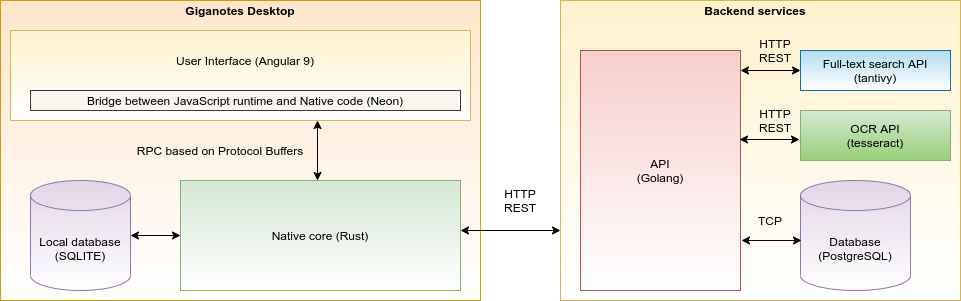

The diagram above was exported from draw.io. Its source (the exported page's mxGraphModel, read from the mxfile embedded in the PNG):
<mxGraphModel dx="1088" dy="797" grid="1" gridSize="10" guides="1" tooltips="1" connect="1" arrows="1" fold="1" page="1" pageScale="1" pageWidth="850" pageHeight="1100" math="0" shadow="0">
  <root>
    <mxCell id="0" />
    <mxCell id="1" parent="0" />
    <mxCell id="GRDDXNCuiIpQRP0X_nHb-2" value="" style="rounded=0;whiteSpace=wrap;html=1;fillColor=#ffe6cc;strokeColor=#d79b00;gradientColor=#ffffff;" parent="1" vertex="1">
      <mxGeometry x="50" y="130" width="480" height="300" as="geometry" />
    </mxCell>
    <mxCell id="GRDDXNCuiIpQRP0X_nHb-6" value="" style="rounded=0;whiteSpace=wrap;html=1;fillColor=#fff2cc;strokeColor=#d6b656;gradientColor=#ffffff;" parent="1" vertex="1">
      <mxGeometry x="60" y="160" width="460" height="90" as="geometry" />
    </mxCell>
    <mxCell id="GRDDXNCuiIpQRP0X_nHb-7" value="Native core (Rust)" style="rounded=0;whiteSpace=wrap;html=1;fillColor=#d5e8d4;strokeColor=#82b366;gradientColor=#ffffff;" parent="1" vertex="1">
      <mxGeometry x="230" y="310" width="280" height="110" as="geometry" />
    </mxCell>
    <mxCell id="GRDDXNCuiIpQRP0X_nHb-9" value="RPC based on Protocol Buffers" style="text;html=1;strokeColor=none;fillColor=none;align=center;verticalAlign=middle;whiteSpace=wrap;rounded=0;" parent="1" vertex="1">
      <mxGeometry x="180" y="270" width="180" height="20" as="geometry" />
    </mxCell>
    <mxCell id="GRDDXNCuiIpQRP0X_nHb-11" value="Local database&lt;br&gt;(SQLITE)" style="shape=cylinder3;whiteSpace=wrap;html=1;boundedLbl=1;backgroundOutline=1;size=15;fillColor=#e1d5e7;strokeColor=#9673a6;gradientColor=#ffffff;" parent="1" vertex="1">
      <mxGeometry x="80" y="310" width="100" height="110" as="geometry" />
    </mxCell>
    <mxCell id="GRDDXNCuiIpQRP0X_nHb-12" value="" style="endArrow=classic;startArrow=classic;html=1;" parent="1" edge="1">
      <mxGeometry width="50" height="50" relative="1" as="geometry">
        <mxPoint x="367" y="310" as="sourcePoint" />
        <mxPoint x="367" y="250" as="targetPoint" />
      </mxGeometry>
    </mxCell>
    <mxCell id="GRDDXNCuiIpQRP0X_nHb-14" value="" style="endArrow=classic;startArrow=classic;html=1;exitX=1;exitY=0.5;exitDx=0;exitDy=0;exitPerimeter=0;entryX=0;entryY=0.5;entryDx=0;entryDy=0;" parent="1" source="GRDDXNCuiIpQRP0X_nHb-11" target="GRDDXNCuiIpQRP0X_nHb-7" edge="1">
      <mxGeometry width="50" height="50" relative="1" as="geometry">
        <mxPoint x="350" y="430" as="sourcePoint" />
        <mxPoint x="400" y="380" as="targetPoint" />
      </mxGeometry>
    </mxCell>
    <mxCell id="GRDDXNCuiIpQRP0X_nHb-15" value="" style="rounded=0;whiteSpace=wrap;html=1;fillColor=#fff2cc;strokeColor=#d6b656;gradientColor=#ffffff;" parent="1" vertex="1">
      <mxGeometry x="610" y="130" width="400" height="300" as="geometry" />
    </mxCell>
    <mxCell id="GRDDXNCuiIpQRP0X_nHb-17" value="" style="endArrow=classic;startArrow=classic;html=1;" parent="1" edge="1">
      <mxGeometry width="50" height="50" relative="1" as="geometry">
        <mxPoint x="510" y="360" as="sourcePoint" />
        <mxPoint x="610" y="360" as="targetPoint" />
      </mxGeometry>
    </mxCell>
    <mxCell id="GRDDXNCuiIpQRP0X_nHb-18" value="HTTP REST" style="text;html=1;strokeColor=none;fillColor=none;align=center;verticalAlign=middle;whiteSpace=wrap;rounded=0;" parent="1" vertex="1">
      <mxGeometry x="550" y="320" width="40" height="20" as="geometry" />
    </mxCell>
    <mxCell id="GRDDXNCuiIpQRP0X_nHb-20" value="API&lt;br&gt;(Golang)" style="rounded=0;whiteSpace=wrap;html=1;fillColor=#f8cecc;strokeColor=#b85450;gradientColor=#ffffff;" parent="1" vertex="1">
      <mxGeometry x="630" y="180" width="160" height="240" as="geometry" />
    </mxCell>
    <mxCell id="GRDDXNCuiIpQRP0X_nHb-21" value="Database&lt;br&gt;(PostgreSQL)" style="shape=cylinder3;whiteSpace=wrap;html=1;boundedLbl=1;backgroundOutline=1;size=15;fillColor=#e1d5e7;strokeColor=#9673a6;gradientColor=#ffffff;" parent="1" vertex="1">
      <mxGeometry x="850" y="310" width="110" height="110" as="geometry" />
    </mxCell>
    <mxCell id="GRDDXNCuiIpQRP0X_nHb-23" value="Giganotes Desktop" style="text;html=1;strokeColor=none;fillColor=none;align=center;verticalAlign=middle;whiteSpace=wrap;rounded=0;fontStyle=1" parent="1" vertex="1">
      <mxGeometry x="230" y="130" width="120" height="20" as="geometry" />
    </mxCell>
    <mxCell id="GRDDXNCuiIpQRP0X_nHb-27" value="Backend services" style="text;html=1;strokeColor=none;fillColor=none;align=center;verticalAlign=middle;whiteSpace=wrap;rounded=0;fontStyle=1" parent="1" vertex="1">
      <mxGeometry x="750" y="130" width="110" height="20" as="geometry" />
    </mxCell>
    <mxCell id="GRDDXNCuiIpQRP0X_nHb-28" value="Full-text search API&lt;br&gt;(tantivy)" style="rounded=0;whiteSpace=wrap;html=1;fillColor=#b1ddf0;strokeColor=#10739e;gradientColor=#ffffff;" parent="1" vertex="1">
      <mxGeometry x="850" y="180" width="150" height="40" as="geometry" />
    </mxCell>
    <mxCell id="GRDDXNCuiIpQRP0X_nHb-29" value="OCR API&lt;br&gt;(tesseract)" style="rounded=0;whiteSpace=wrap;html=1;fillColor=#d5e8d4;strokeColor=#82b366;gradientColor=#97d077;" parent="1" vertex="1">
      <mxGeometry x="850" y="240" width="150" height="50" as="geometry" />
    </mxCell>
    <mxCell id="GRDDXNCuiIpQRP0X_nHb-30" value="" style="endArrow=classic;startArrow=classic;html=1;" parent="1" edge="1">
      <mxGeometry width="50" height="50" relative="1" as="geometry">
        <mxPoint x="790" y="200" as="sourcePoint" />
        <mxPoint x="850" y="200" as="targetPoint" />
      </mxGeometry>
    </mxCell>
    <mxCell id="GRDDXNCuiIpQRP0X_nHb-31" value="" style="endArrow=classic;startArrow=classic;html=1;" parent="1" edge="1">
      <mxGeometry width="50" height="50" relative="1" as="geometry">
        <mxPoint x="789" y="269" as="sourcePoint" />
        <mxPoint x="849" y="269" as="targetPoint" />
      </mxGeometry>
    </mxCell>
    <mxCell id="GRDDXNCuiIpQRP0X_nHb-33" value="" style="endArrow=classic;startArrow=classic;html=1;" parent="1" edge="1">
      <mxGeometry width="50" height="50" relative="1" as="geometry">
        <mxPoint x="791" y="370" as="sourcePoint" />
        <mxPoint x="851" y="370" as="targetPoint" />
      </mxGeometry>
    </mxCell>
    <mxCell id="GRDDXNCuiIpQRP0X_nHb-34" value="HTTP REST" style="text;html=1;strokeColor=none;fillColor=none;align=center;verticalAlign=middle;whiteSpace=wrap;rounded=0;" parent="1" vertex="1">
      <mxGeometry x="800" y="170" width="50" height="20" as="geometry" />
    </mxCell>
    <mxCell id="GRDDXNCuiIpQRP0X_nHb-35" value="HTTP REST" style="text;html=1;strokeColor=none;fillColor=none;align=center;verticalAlign=middle;whiteSpace=wrap;rounded=0;" parent="1" vertex="1">
      <mxGeometry x="800" y="240" width="50" height="20" as="geometry" />
    </mxCell>
    <mxCell id="GRDDXNCuiIpQRP0X_nHb-36" value="TCP" style="text;html=1;strokeColor=none;fillColor=none;align=center;verticalAlign=middle;whiteSpace=wrap;rounded=0;" parent="1" vertex="1">
      <mxGeometry x="800" y="340" width="40" height="20" as="geometry" />
    </mxCell>
    <mxCell id="04It0KahGC07FSZ42dKo-1" value="Bridge between JavaScript runtime and Native code (Neon)" style="rounded=0;whiteSpace=wrap;html=1;fillColor=#f9f7ed;strokeColor=#36393d;" vertex="1" parent="1">
      <mxGeometry x="80" y="220" width="430" height="20" as="geometry" />
    </mxCell>
    <mxCell id="04It0KahGC07FSZ42dKo-4" value="User Interface (Angular 9)" style="text;html=1;strokeColor=none;fillColor=none;align=center;verticalAlign=middle;whiteSpace=wrap;rounded=0;" vertex="1" parent="1">
      <mxGeometry x="210" y="180" width="170" height="20" as="geometry" />
    </mxCell>
  </root>
</mxGraphModel>